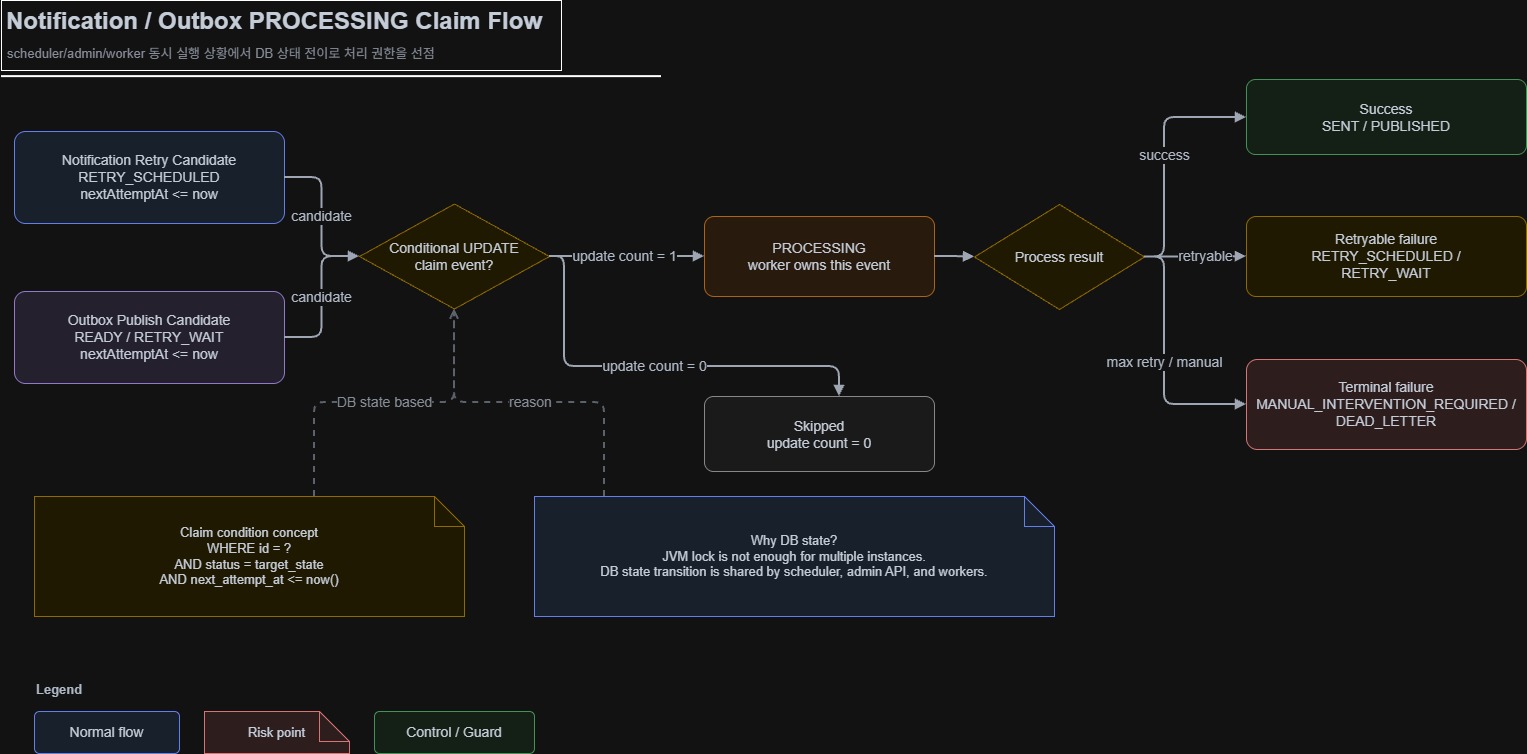

The diagram above was exported from draw.io. Its source (the exported page's mxGraphModel, read from the mxfile embedded in the PNG):
<mxGraphModel dx="1614" dy="791" grid="1" gridSize="10" guides="1" tooltips="1" connect="1" arrows="1" fold="1" page="1" pageScale="1" pageWidth="1600" pageHeight="950" math="0" shadow="0">
  <root>
    <mxCell id="0" />
    <mxCell id="1" parent="0" />
    <mxCell id="2" parent="1" style="rounded=1;whiteSpace=wrap;html=1;fillColor=#e8f1ff;strokeColor=#5b7cfa;fontColor=#1f2937;fontSize=14;spacing=8;arcSize=12;" value="Notification Retry Candidate&#10;RETRY_SCHEDULED&#10;nextAttemptAt &lt;= now" vertex="1">
      <mxGeometry height="92" width="270" x="50" y="155" as="geometry" />
    </mxCell>
    <mxCell id="3" parent="1" style="rounded=1;whiteSpace=wrap;html=1;fillColor=#f0eafa;strokeColor=#8b6ecb;fontColor=#1f2937;fontSize=14;spacing=8;arcSize=12;" value="Outbox Publish Candidate&#10;READY / RETRY_WAIT&#10;nextAttemptAt &lt;= now" vertex="1">
      <mxGeometry height="92" width="270" x="50" y="315" as="geometry" />
    </mxCell>
    <mxCell id="4" parent="1" style="rhombus;whiteSpace=wrap;html=1;fillColor=#fff7db;strokeColor=#c49a18;fontColor=#1f2937;fontSize=14;spacing=8;" value="Conditional UPDATE&#10;claim event?" vertex="1">
      <mxGeometry height="105" width="190" x="395" y="227.5" as="geometry" />
    </mxCell>
    <mxCell id="5" parent="1" style="rounded=1;whiteSpace=wrap;html=1;fillColor=#fff0df;strokeColor=#df8b36;fontColor=#1f2937;fontSize=14;spacing=8;arcSize=12;" value="PROCESSING&#10;worker owns this event" vertex="1">
      <mxGeometry height="80" width="230" x="740" y="240" as="geometry" />
    </mxCell>
    <mxCell id="6" parent="1" style="rhombus;whiteSpace=wrap;html=1;fillColor=#fff7db;strokeColor=#c49a18;fontColor=#1f2937;fontSize=14;spacing=8;" value="Process result" vertex="1">
      <mxGeometry height="105" width="170" x="1010" y="228" as="geometry" />
    </mxCell>
    <mxCell id="7" parent="1" style="rounded=1;whiteSpace=wrap;html=1;fillColor=#eaf7ec;strokeColor=#3f9b55;fontColor=#1f2937;fontSize=14;spacing=8;arcSize=12;" value="Success&#10;SENT / PUBLISHED" vertex="1">
      <mxGeometry height="75" width="280" x="1282" y="103" as="geometry" />
    </mxCell>
    <mxCell id="8" parent="1" style="rounded=1;whiteSpace=wrap;html=1;fillColor=#fff7db;strokeColor=#c49a18;fontColor=#1f2937;fontSize=14;spacing=8;arcSize=12;" value="Retryable failure&lt;br&gt;RETRY_SCHEDULED /&lt;br&gt;RETRY_WAIT" vertex="1">
      <mxGeometry height="80" width="280" x="1282" y="240" as="geometry" />
    </mxCell>
    <mxCell id="9" parent="1" style="rounded=1;whiteSpace=wrap;html=1;fillColor=#fdeaea;strokeColor=#d05b5b;fontColor=#1f2937;fontSize=14;spacing=8;arcSize=12;" value="Terminal failure&lt;br&gt;MANUAL_INTERVENTION_REQUIRED / &lt;br&gt;DEAD_LETTER" vertex="1">
      <mxGeometry height="90" width="280" x="1282" y="383" as="geometry" />
    </mxCell>
    <mxCell id="10" parent="1" style="rounded=1;whiteSpace=wrap;html=1;fillColor=#f5f5f5;strokeColor=#777777;fontColor=#1f2937;fontSize=14;spacing=8;arcSize=12;" value="Skipped&#10;update count = 0" vertex="1">
      <mxGeometry height="75" width="230" x="740" y="420" as="geometry" />
    </mxCell>
    <mxCell id="11" edge="1" parent="1" source="2" style="endArrow=block;html=1;rounded=1;strokeWidth=2;strokeColor=#4b5563;fontSize=14;fontColor=#374151;edgeStyle=orthogonalEdgeStyle;" target="4" value="candidate">
      <mxGeometry relative="1" as="geometry" />
    </mxCell>
    <mxCell id="12" edge="1" parent="1" source="3" style="endArrow=block;html=1;rounded=1;strokeWidth=2;strokeColor=#4b5563;fontSize=14;fontColor=#374151;edgeStyle=orthogonalEdgeStyle;" target="4" value="candidate">
      <mxGeometry relative="1" as="geometry" />
    </mxCell>
    <mxCell id="13" edge="1" parent="1" source="4" style="endArrow=block;html=1;rounded=1;strokeWidth=2;strokeColor=#4b5563;fontSize=14;fontColor=#374151;edgeStyle=orthogonalEdgeStyle;" target="5" value="update count = 1">
      <mxGeometry relative="1" x="-0.0323" as="geometry">
        <mxPoint as="offset" />
      </mxGeometry>
    </mxCell>
    <mxCell id="14" edge="1" parent="1" source="5" style="endArrow=block;html=1;rounded=1;strokeWidth=2;strokeColor=#4b5563;fontSize=14;fontColor=#374151;edgeStyle=orthogonalEdgeStyle;" target="6" value="">
      <mxGeometry relative="1" as="geometry" />
    </mxCell>
    <mxCell id="15" edge="1" parent="1" source="6" style="endArrow=block;html=1;rounded=1;strokeWidth=2;strokeColor=#4b5563;fontSize=14;fontColor=#374151;edgeStyle=orthogonalEdgeStyle;" target="7" value="success">
      <mxGeometry relative="1" as="geometry">
        <Array as="points">
          <mxPoint x="1200" y="281" />
          <mxPoint x="1200" y="141" />
        </Array>
      </mxGeometry>
    </mxCell>
    <mxCell id="16" edge="1" parent="1" source="6" style="endArrow=block;html=1;rounded=1;strokeWidth=2;strokeColor=#4b5563;fontSize=14;fontColor=#374151;edgeStyle=orthogonalEdgeStyle;" target="8" value="retryable">
      <mxGeometry relative="1" x="0.1816" as="geometry">
        <mxPoint as="offset" />
      </mxGeometry>
    </mxCell>
    <mxCell id="17" edge="1" parent="1" source="6" style="endArrow=block;html=1;rounded=1;strokeWidth=2;strokeColor=#4b5563;fontSize=14;fontColor=#374151;edgeStyle=orthogonalEdgeStyle;" target="9" value="max retry / manual">
      <mxGeometry relative="1" as="geometry">
        <Array as="points">
          <mxPoint x="1200" y="281" />
          <mxPoint x="1200" y="428" />
        </Array>
      </mxGeometry>
    </mxCell>
    <mxCell id="18" edge="1" parent="1" source="4" style="endArrow=block;html=1;rounded=1;strokeWidth=2;strokeColor=#4b5563;fontSize=14;fontColor=#374151;edgeStyle=orthogonalEdgeStyle;exitX=1;exitY=0.5;exitDx=0;exitDy=0;" target="10" value="update count = 0">
      <mxGeometry relative="1" as="geometry">
        <Array as="points">
          <mxPoint x="600" y="280" />
          <mxPoint x="600" y="390" />
          <mxPoint x="875" y="390" />
        </Array>
      </mxGeometry>
    </mxCell>
    <mxCell id="19" parent="1" style="shape=note;whiteSpace=wrap;html=1;fillColor=#fff7db;strokeColor=#c49a18;fontColor=#1f2937;fontSize=13;spacing=8;" value="Claim condition concept&#10;WHERE id = ?&#10;  AND status = target_state&#10;  AND next_attempt_at &lt;= now()" vertex="1">
      <mxGeometry height="120" width="430" x="70" y="520" as="geometry" />
    </mxCell>
    <mxCell id="20" edge="1" parent="1" source="19" style="dashed=1;endArrow=open;html=1;rounded=1;strokeWidth=2;strokeColor=#9ca3af;fontSize=14;fontColor=#6b7280;edgeStyle=orthogonalEdgeStyle;" target="4" value="DB state based">
      <mxGeometry relative="1" x="0.0009" as="geometry">
        <mxPoint as="offset" />
        <Array as="points">
          <mxPoint x="350" y="426" />
          <mxPoint x="490" y="426" />
        </Array>
      </mxGeometry>
    </mxCell>
    <mxCell id="21" parent="1" style="shape=note;whiteSpace=wrap;html=1;fillColor=#e8f1ff;strokeColor=#5b7cfa;fontColor=#1f2937;fontSize=13;spacing=8;" value="Why DB state?&#10;JVM lock is not enough for multiple instances.&#10;DB state transition is shared by scheduler, admin API, and workers." vertex="1">
      <mxGeometry height="120" width="520" x="570" y="520" as="geometry" />
    </mxCell>
    <mxCell id="22" edge="1" parent="1" source="21" style="dashed=1;endArrow=open;html=1;rounded=1;strokeWidth=2;strokeColor=#9ca3af;fontSize=14;fontColor=#6b7280;edgeStyle=orthogonalEdgeStyle;" target="4" value="reason">
      <mxGeometry relative="1" as="geometry">
        <Array as="points">
          <mxPoint x="640" y="426" />
          <mxPoint x="490" y="426" />
        </Array>
      </mxGeometry>
    </mxCell>
    <mxCell id="23" parent="1" style="text;html=1;strokeColor=none;fillColor=none;align=left;verticalAlign=middle;whiteSpace=wrap;rounded=0;fontSize=13;fontColor=#374151;fontStyle=1;" value="Legend" vertex="1">
      <mxGeometry height="25" width="90" x="70" y="700" as="geometry" />
    </mxCell>
    <mxCell id="24" parent="1" style="rounded=1;whiteSpace=wrap;html=1;fillColor=#e8f1ff;strokeColor=#5b7cfa;fontColor=#1f2937;fontSize=14;spacing=8;arcSize=12;" value="Normal flow" vertex="1">
      <mxGeometry height="42" width="145" x="70" y="735" as="geometry" />
    </mxCell>
    <mxCell id="25" parent="1" style="shape=note;whiteSpace=wrap;html=1;fillColor=#fdeaea;strokeColor=#d05b5b;fontColor=#1f2937;fontSize=13;spacing=8;" value="Risk point" vertex="1">
      <mxGeometry height="42" width="145" x="240" y="735" as="geometry" />
    </mxCell>
    <mxCell id="26" parent="1" style="rounded=1;whiteSpace=wrap;html=1;fillColor=#eaf7ec;strokeColor=#3f9b55;fontColor=#1f2937;fontSize=14;spacing=8;arcSize=12;" value="Control / Guard" vertex="1">
      <mxGeometry height="42" width="160" x="410" y="735" as="geometry" />
    </mxCell>
    <mxCell id="27" parent="1" style="rounded=0;whiteSpace=wrap;html=1;" value="" vertex="1">
      <mxGeometry height="70" width="560" x="37" y="24" as="geometry" />
    </mxCell>
    <mxCell id="28" parent="1" style="shape=line;html=1;strokeWidth=2;strokeColor=light-dark(#E5E7EB,#FFFFFF);" value="" vertex="1">
      <mxGeometry height="2.24" width="660" x="37" y="99" as="geometry" />
    </mxCell>
    <mxCell id="29" parent="1" style="text;html=1;strokeColor=none;fillColor=none;align=left;verticalAlign=middle;whiteSpace=wrap;rounded=0;fontSize=24;fontColor=#1f2937;fontStyle=1;" value="Notification / Outbox PROCESSING Claim Flow" vertex="1">
      <mxGeometry height="40" width="549.0848585690516" x="40" y="25" as="geometry" />
    </mxCell>
    <mxCell id="30" parent="1" style="text;html=1;strokeColor=none;fillColor=none;align=left;verticalAlign=middle;whiteSpace=wrap;rounded=0;fontSize=13;fontColor=#6b7280;" value="scheduler/admin/worker 동시 실행 상황에서 DB 상태 전이로 처리 권한을 선점" vertex="1">
      <mxGeometry height="30" width="529" x="41" y="62" as="geometry" />
    </mxCell>
  </root>
</mxGraphModel>